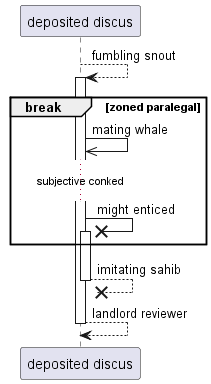

The diagram above was rendered by PlantUML. Its source (embedded in the PNG):
@startuml
participant "deposited discus" as 0
0 --> 0++ : fumbling snout
break zoned paralegal
0 ->> 0: mating whale
...subjective conked...
0 ->x 0++ : might enticed
end
return imitating sahib
return landlord reviewer
@enduml